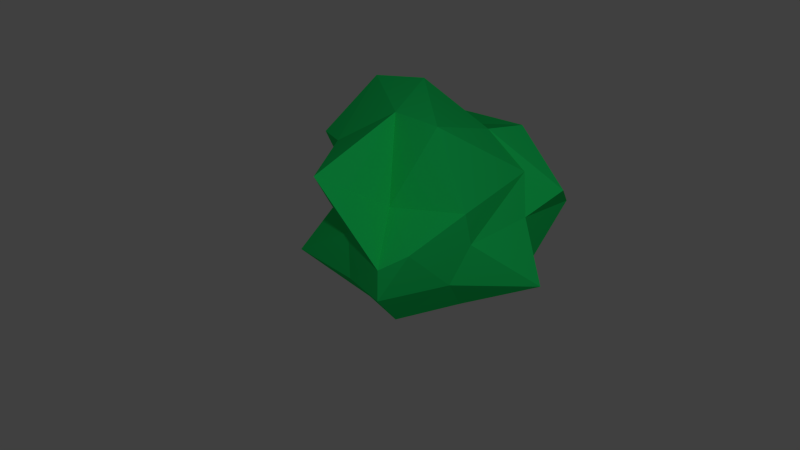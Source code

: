 # Source: Mithril.blend  (saved by Blender 2.76.0; exported with 4.5.12 LTS)
import bpy
from mathutils import Matrix  # noqa: F401  (used for matrix-valued properties, if any)

bpy.ops.wm.read_factory_settings(use_empty=True)
scene = bpy.context.scene
scene.name = 'Scene'

# ---- collections
col_collection_1 = bpy.data.collections.new('Collection 1'); scene.collection.children.link(col_collection_1)

# ---- materials (node trees are filled in below, after node groups)
mat_iron = bpy.data.materials.new('iron')
mat_iron.alpha_threshold = 0.0
mat_iron.use_transparent_shadow = False
mat_iron.diffuse_color = (0.3672, 0.3672, 0.3672, 1.0)
mat_iron.specular_color = (0.489, 0.8873, 1.0)
mat_iron.roughness = 0.5
mat_iron.specular_intensity = 1.0
mat_iron.line_color = (0.0, 0.0, 0.0, 1.0)
mat_gold = bpy.data.materials.new('gold')
mat_gold.alpha_threshold = 0.0
mat_gold.use_transparent_shadow = False
mat_gold.diffuse_color = (1.0, 1.0, 0.0, 1.0)
mat_gold.specular_color = (1.0, 0.4562, 0.0)
mat_gold.roughness = 0.5
mat_gold.specular_intensity = 1.0
mat_coper = bpy.data.materials.new('coper')
mat_coper.alpha_threshold = 0.0
mat_coper.use_transparent_shadow = False
mat_coper.diffuse_color = (0.7874, 0.2586, 0.0, 1.0)
mat_coper.specular_color = (1.0, 0.0, 0.003908)
mat_coper.roughness = 0.5
mat_coper.specular_intensity = 1.0
mat_mytril = bpy.data.materials.new('mytril')
mat_mytril.alpha_threshold = 0.0
mat_mytril.use_transparent_shadow = False
mat_mytril.diffuse_color = (0.01494, 0.8, 0.1605, 1.0)
mat_mytril.specular_color = (0.002528, 0.0, 1.0)
mat_mytril.roughness = 0.5
mat_mytril.specular_intensity = 1.0
mat_sunkium = bpy.data.materials.new('sunkium')
mat_sunkium.alpha_threshold = 0.0
mat_sunkium.use_transparent_shadow = False
mat_sunkium.diffuse_color = (0.03969, 0.0, 0.04955, 1.0)
mat_sunkium.specular_color = (0.0, 0.0, 0.0)
mat_sunkium.roughness = 0.5
mat_sunkium.specular_intensity = 1.0
mat_floatium = bpy.data.materials.new('floatium')
mat_floatium.alpha_threshold = 0.0
mat_floatium.use_transparent_shadow = False
mat_floatium.diffuse_color = (1.0, 1.0, 1.0, 1.0)
mat_floatium.specular_color = (0.8615, 1.0, 0.5971)
mat_floatium.roughness = 0.5
mat_floatium.specular_intensity = 1.0

# ---- material node trees

# ---- world
world_world = bpy.data.worlds.new('World'); scene.world = world_world
world_world.color = (0.05088, 0.05088, 0.05088)
world_world.use_sun_shadow = False
world_world.sun_shadow_jitter_overblur = 0.0
world_world.cycles.sampling_method = 'MANUAL'
world_world.cycles.sample_map_resolution = 256

# ---- cameras
cam_camera = bpy.data.cameras.new('Camera')
cam_camera.clip_end = 100.0
cam_camera.lens = 35.0
cam_camera.sensor_width = 32.0
cam_camera.sensor_height = 18.0
cam_camera.ortho_scale = 7.314
cam_camera.dof.focus_distance = 0.0
cam_camera.dof.aperture_fstop = 128.0

# ---- lights
light_lamp = bpy.data.lights.new('Lamp', 'SPOT')
light_lamp.transmission_factor = 0.0
light_lamp.cutoff_distance = 30.0
light_lamp.energy = 300.0
light_lamp.shadow_buffer_clip_start = 1.001
light_lamp.shadow_soft_size = 0.1
light_lamp.shadow_maximum_resolution = 0.006
light_lamp.use_absolute_resolution = True
light_lamp.spot_size = 1.309
light_lamp.cycles.use_multiple_importance_sampling = False

# ---- meshes
me_cube = bpy.data.meshes.new('Cube')
me_cube.from_pydata([(0.583, -0.4715, -0.002984), (1.299, -0.8395, 0.5087), (0.1594, -1.186, 0.516), (-0.6571, -0.4102, 0.386), (0.2132, 0.545, 0.4682), (1.173, 0.0987, 0.2124), (0.7875, -1.092, 1.241), (-0.2465, -1.1, 1.469), (-0.5102, 0.08789, 1.219), (0.633, 0.4802, 1.26), (1.416, -0.4571, 1.107), (0.361, -0.1592, 1.816), (0.1689, -0.6964, -0.02943), (0.6668, -0.571, 0.08354), (0.6545, -0.9938, 0.5691), (1.186, -0.4124, 0.4037), (0.9364, 0.03291, -0.04308), (0.01598, -0.4723, -0.07341), (-0.1715, -0.7141, 0.3534), (0.1839, 0.0497, 0.09667), (-0.1026, 0.06814, 0.5029), (0.7435, 0.3884, 0.3683), (1.159, -0.6163, 0.9554), (1.443, -0.0715, 0.7976), (0.4175, -1.242, 0.9688), (0.8107, -0.9964, 0.9338), (-0.1056, -0.8727, 0.8888), (0.1963, -1.26, 0.8418), (0.06991, 0.2718, 0.9787), (-0.2804, -0.08251, 0.8449), (0.8991, 0.2816, 0.8426), (0.4927, 0.5405, 0.8189), (1.134, -0.4825, 1.257), (0.2181, -0.8862, 1.133), (-0.3032, -0.2798, 1.329), (0.2596, 0.5704, 1.297), (1.087, -0.1732, 1.478), (0.5717, -0.8731, 1.772), (0.8598, -0.4013, 1.545), (0.2361, -0.6214, 1.749), (-0.0733, 0.1575, 1.692), (0.7006, 0.08361, 1.348)], [], [(0, 13, 12), (1, 13, 15), (0, 12, 17), (0, 17, 19), (0, 19, 16), (1, 15, 22), (2, 14, 24), (3, 18, 26), (4, 20, 28), (5, 21, 30), (1, 22, 25), (2, 24, 27), (3, 26, 29), (4, 28, 31), (5, 30, 23), (6, 32, 37), (7, 33, 39), (8, 34, 40), (9, 35, 41), (10, 36, 38), (38, 41, 11), (38, 36, 41), (36, 9, 41), (41, 40, 11), (41, 35, 40), (35, 8, 40), (40, 39, 11), (40, 34, 39), (34, 7, 39), (39, 37, 11), (39, 33, 37), (33, 6, 37), (37, 38, 11), (37, 32, 38), (32, 10, 38), (23, 36, 10), (23, 30, 36), (30, 9, 36), (31, 35, 9), (31, 28, 35), (28, 8, 35), (29, 34, 8), (29, 26, 34), (26, 7, 34), (27, 33, 7), (27, 24, 33), (24, 6, 33), (25, 32, 6), (25, 22, 32), (22, 10, 32), (30, 31, 9), (30, 21, 31), (21, 4, 31), (28, 29, 8), (28, 20, 29), (20, 3, 29), (26, 27, 7), (26, 18, 27), (18, 2, 27), (24, 25, 6), (24, 14, 25), (14, 1, 25), (22, 23, 10), (22, 15, 23), (15, 5, 23), (16, 21, 5), (16, 19, 21), (19, 4, 21), (19, 20, 4), (19, 17, 20), (17, 3, 20), (17, 18, 3), (17, 12, 18), (12, 2, 18), (15, 16, 5), (15, 13, 16), (13, 0, 16), (12, 14, 2), (12, 13, 14), (13, 1, 14)])
me_cube.polygons.foreach_set('material_index', [3, 3, 3, 3, 3, 3, 3, 3, 3, 3, 3, 3, 3, 3, 3, 3, 3, 3, 3, 3, 3, 3, 3, 3, 3, 3, 3, 3, 3, 3, 3, 3, 3, 3, 3, 3, 3, 3, 3, 3, 3, 3, 3, 3, 3, 3, 3, 3, 3, 3, 3, 3, 3, 3, 3, 3, 3, 3, 3, 3, 3, 3, 3, 3, 3, 3, 3, 3, 3, 3, 3, 3, 3, 3, 3, 3, 3, 3, 3, 3])
me_cube.materials.append(mat_iron)
me_cube.materials.append(mat_gold)
me_cube.materials.append(mat_coper)
me_cube.materials.append(mat_mytril)
me_cube.materials.append(mat_sunkium)
me_cube.materials.append(mat_floatium)
me_cube.use_remesh_preserve_volume = False
me_cube.use_remesh_preserve_attributes = False
me_cube.use_mirror_vertex_groups = False
me_cube.update()

# ---- objects
ob_cube = bpy.data.objects.new('Cube', me_cube)
ob_lamp = bpy.data.objects.new('Lamp', light_lamp)
ob_camera = bpy.data.objects.new('Camera', cam_camera)

# ---- transforms, parenting, visibility, modifiers, constraints
ob_cube.location = (0.0, 0.0, 0.0)
ob_cube.lock_rotations_4d = False
ob_cube.empty_display_type = 'ARROWS'
ob_cube.lineart.crease_threshold = 0.0
ob_lamp.location = (1.948, -6.433, 5.904)
ob_lamp.rotation_euler = (0.6503, 0.05522, 0.218)
ob_lamp.scale = (0.992, 0.9423, 0.9693)
ob_lamp.lock_rotations_4d = False
ob_lamp.empty_display_type = 'ARROWS'
ob_lamp.color = (0.0, 0.0, 0.0, 0.0)
ob_lamp.lineart.crease_threshold = 0.0
ob_camera.location = (1.455, -6.063, 4.31)
ob_camera.rotation_euler = (1.011, 0.04324, 0.1948)
ob_camera.lock_rotations_4d = False
ob_camera.empty_display_type = 'ARROWS'
ob_camera.color = (0.0, 0.0, 0.0, 0.0)
ob_camera.display_type = 'WIRE'
ob_camera.lineart.crease_threshold = 0.0

# ---- collection membership
col_collection_1.objects.link(ob_cube)
col_collection_1.objects.link(ob_lamp)
col_collection_1.objects.link(ob_camera)

# ---- scene / render settings (as saved in the file)
scene.camera = ob_camera
scene.frame_start = 1; scene.frame_end = 250; scene.frame_set(1)
scene.render.engine = 'BLENDER_EEVEE_NEXT'
scene.render.resolution_percentage = 50
scene.render.dither_intensity = 0.0
scene.cycles.use_denoising = False
scene.cycles.samples = 10
scene.cycles.sampling_pattern = 'TABULATED_SOBOL'
scene.cycles.light_sampling_threshold = 0.0
scene.cycles.use_adaptive_sampling = False
scene.cycles.use_light_tree = False
scene.cycles.blur_glossy = 0.0
scene.cycles.pixel_filter_type = 'GAUSSIAN'
scene.cycles.sample_clamp_indirect = 0.0
scene.view_settings.view_transform = 'Standard'
bpy.context.view_layer.update()
